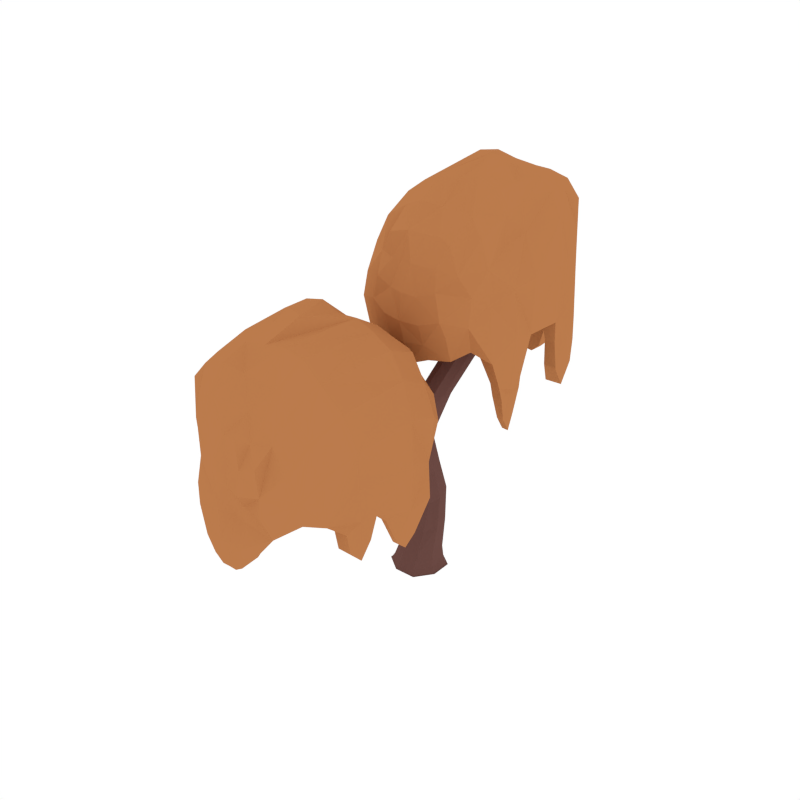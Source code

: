 # Source: Willow_Autumn_5.blend  (saved by Blender 2.79.0; exported with 4.5.12 LTS)
import bpy
from mathutils import Matrix  # noqa: F401  (used for matrix-valued properties, if any)

bpy.ops.wm.read_factory_settings(use_empty=True)
scene = bpy.context.scene
scene.name = 'Scene'

# ---- collections
col_collection_1 = bpy.data.collections.new('Collection 1'); scene.collection.children.link(col_collection_1)

# ---- materials (node trees are filled in below, after node groups)
mat_wood = bpy.data.materials.new('Wood')
mat_wood.alpha_threshold = 0.0
mat_wood.diffuse_color = (0.1529, 0.07036, 0.05951, 1.0)
mat_wood.roughness = 0.5
mat_orange = bpy.data.materials.new('Orange')
mat_orange.alpha_threshold = 0.0
mat_orange.diffuse_color = (0.4969, 0.1993, 0.07341, 1.0)
mat_orange.roughness = 0.5

# ---- material node trees

# ---- world
world_world = bpy.data.worlds.new('World'); scene.world = world_world
world_world.color = (1.0, 1.0, 1.0)
world_world.use_sun_shadow = False
world_world.sun_shadow_jitter_overblur = 0.0
world_world.cycles.sampling_method = 'NONE'
world_world.cycles.sample_map_resolution = 256

# ---- meshes
me_cube_084 = bpy.data.meshes.new('Cube.084')
me_cube_084.from_pydata([(0.08535, -0.02317, 0.6271), (0.001024, -0.0477, 0.001235), (0.04479, -0.02723, 1.181), (-0.1316, -0.004182, 0.02632), (0.04455, 0.0849, 0.02628), (0.1336, -0.09122, 0.02652), (-0.04249, -0.1803, 0.02656), (-0.04999, -0.2032, -0.007932), (0.1565, -0.09872, -0.007931), (0.05204, 0.1077, -0.007934), (-0.1544, 0.003311, -0.007935), (-0.0517, -0.5661, 1.057), (-0.01187, -0.2432, 0.8112), (-0.05054, -0.1927, 0.8892), (0.06381, -0.2051, 0.8614), (0.07696, -0.6062, 1.026), (0.03031, -0.5251, 1.062), (-0.01023, -0.8893, 1.531), (0.06954, -0.7954, 1.293), (-0.01573, -0.8357, 1.299), (0.0207, -0.7051, 1.319), (-0.06457, -0.7454, 1.325), (-0.0811, -1.097, 1.107), (-0.1032, 0.0417, 0.2771), (0.03761, 0.1022, 0.3017), (0.1077, -0.01607, 0.2544), (-0.03308, -0.07654, 0.2298), (-0.07268, 0.006771, 0.665), (-0.02119, -0.06251, 0.5746), (0.03387, 0.04611, 0.7175), (0.2647, 0.2106, 1.762), (0.1084, 0.05423, 1.131), (0.1634, -0.03713, 1.157), (0.09979, -0.1186, 1.207), (0.3188, 0.166, 2.027), (0.3241, 0.1418, 1.768), (0.2048, 0.1421, 1.794), (0.2642, 0.07338, 1.799), (0.1936, 0.03922, 1.502), (0.137, 0.1082, 1.477), (0.2561, 0.09995, 1.455), (0.1328, 0.5412, 1.709), (0.1914, 0.6646, 1.78), (0.1805, 0.5573, 1.632), (0.2063, 0.5267, 1.756), (0.254, 0.5428, 1.679), (0.2579, 0.2899, 1.505), (0.2104, 0.2966, 1.586), (0.1845, 0.2918, 1.453), (0.137, 0.2985, 1.533), (-0.009455, -0.4663, 0.9127), (0.0236, -0.3627, 1.002), (0.06551, -0.4238, 0.9437), (-0.05137, -0.4051, 0.9711), (-0.1983, -1.29, 1.167), (-0.1871, -1.056, 1.128), (-0.1279, -1.116, 1.18), (-0.1403, -1.037, 1.056), (-0.041, -0.6917, 0.9827), (-0.03398, -0.8184, 1.106), (-0.1008, -0.7335, 1.059), (0.02585, -0.7767, 1.03), (-0.03759, -0.1654, -0.001056), (0.07935, -0.2026, -0.007931), (0.1187, -0.08632, -0.001056), (0.1559, 0.03062, -0.007932), (0.03964, 0.06996, -0.001058), (-0.0773, 0.1071, -0.007935), (-0.1166, -0.009089, -0.001057), (-0.131, -0.1145, 0.02645), (0.05509, -0.07603, 0.2304), (0.1076, 0.05833, 0.284), (-0.05004, 0.1013, 0.3013), (-0.1141, 0.003895, 0.1107), (0.03942, 0.07887, 0.1168), (0.1168, -0.06903, 0.1053), (-0.03674, -0.144, 0.0992), (0.06783, -0.1798, 0.0266), (0.1331, 0.01907, 0.02639), (-0.06581, 0.08443, 0.02625), (-0.1538, -0.126, -0.007934), (-0.04776, -0.1964, -0.003895), (0.1497, -0.09649, -0.003903), (0.04982, 0.101, -0.003963), (-0.1476, 0.001085, -0.003955), (-0.01124, -0.3548, 0.8622), (0.06201, -0.3131, 0.9049), (0.04084, -0.2509, 1.041), (-0.05108, -0.3017, 0.9314), (0.09891, -0.1412, 0.9671), (-0.04917, -0.2276, 0.8373), (0.03737, -0.4604, 0.9138), (0.06443, -0.3825, 0.9805), (-0.07241, -0.6382, 1.047), (-0.02277, -0.5257, 1.069), (0.02946, -0.6006, 1.144), (0.07776, -0.6886, 1.116), (-0.055, -0.6411, 1.148), (-0.01393, -0.7719, 1.14), (0.03904, -0.8385, 1.289), (0.06652, -0.7397, 1.305), (-0.06138, -0.8003, 1.314), (-0.03423, -0.7031, 1.329), (-0.02071, -0.9086, 1.468), (-0.05734, -0.8409, 1.488), (0.04324, -0.8783, 1.463), (0.00661, -0.8106, 1.483), (-0.1036, -0.03237, 0.2471), (0.04504, -0.06018, 0.5786), (0.08616, 0.02133, 0.6851), (-0.03219, 0.04373, 0.7142), (-0.09169, 0.0593, 0.4777), (0.0366, 0.1071, 0.5216), (0.09949, 0.01632, 0.4397), (-0.02881, -0.03151, 0.3958), (-0.07366, -0.03768, 0.6063), (-0.01842, -0.129, 0.9945), (0.03469, -0.2366, 0.8171), (0.07142, -0.1064, 0.7799), (-0.05575, -0.08689, 0.8113), (-0.01422, -0.1422, 0.7263), (0.0507, 0.001129, 0.9129), (0.1631, -0.007796, 1.395), (0.2261, 0.05917, 1.348), (0.1072, 0.06701, 1.369), (0.1664, 0.1647, 1.326), (0.0568, -0.09475, 1.205), (0.06242, 0.03782, 1.15), (0.1522, 0.02744, 1.131), (0.1449, -0.09921, 1.189), (0.3061, 0.106, 1.972), (0.35, 0.1623, 1.956), (0.2605, 0.1577, 1.975), (0.3044, 0.2139, 1.959), (0.2195, 0.1941, 1.777), (0.2584, 0.1787, 1.449), (0.2386, 0.05348, 1.486), (0.22, 0.09006, 1.803), (0.138, 0.1894, 1.475), (0.3099, 0.1927, 1.756), (0.3085, 0.09099, 1.786), (0.1501, 0.0574, 1.5), (0.2183, 0.05533, 1.609), (0.1607, 0.124, 1.591), (0.2798, 0.1169, 1.566), (0.225, 0.2176, 1.587), (0.1822, 0.6491, 1.712), (0.2374, 0.636, 1.747), (0.1464, 0.6319, 1.77), (0.2016, 0.6187, 1.805), (0.1576, 0.5293, 1.752), (0.1424, 0.2959, 1.48), (0.233, 0.2889, 1.459), (0.2485, 0.5317, 1.73), (0.1618, 0.2989, 1.58), (0.1382, 0.5535, 1.659), (0.2292, 0.5534, 1.636), (0.2525, 0.2931, 1.558), (0.2559, 0.4168, 1.593), (0.2084, 0.4117, 1.671), (0.1825, 0.4259, 1.543), (0.1349, 0.4207, 1.622), (0.05493, -0.6796, 1.016), (0.07455, -0.5551, 1.046), (-0.04802, -0.4462, 0.934), (-0.0255, -0.3687, 1.001), (-0.01616, -0.5783, 0.9553), (0.02708, -0.454, 1.029), (0.07145, -0.5254, 0.9825), (-0.05154, -0.4957, 1.012), (-0.2169, -1.222, 1.161), (-0.177, -1.257, 1.199), (-0.1476, -1.25, 1.148), (-0.1875, -1.215, 1.11), (-0.08824, -1.123, 1.157), (0.005676, -0.7212, 0.9875), (-0.1771, -1.034, 1.079), (-0.08406, -0.7838, 1.102), (0.01435, -0.8213, 1.08), (-0.1005, -1.06, 1.063), (-0.08592, -0.694, 1.009), (-0.1707, -1.089, 1.172), (-0.08278, -0.8351, 1.011), (-0.07294, -0.9436, 1.139), (-0.1385, -0.8676, 1.088), (-0.01719, -0.9111, 1.062), (-0.1143, -0.106, -0.002839), (0.05937, -0.163, -0.002838), (-0.05732, 0.06763, -0.002841), (0.1164, 0.01064, -0.002839), (-0.1139, -0.08881, 0.1034), (0.05942, -0.1435, 0.0994), (0.1165, 0.02366, 0.1125), (-0.05667, 0.07836, 0.1167), (0.07593, -0.1958, -0.003884), (0.1491, 0.02719, -0.003935), (-0.07389, 0.1004, -0.003973), (-0.1471, -0.1226, -0.003924), (-0.04819, -0.3387, 0.8859), (0.03406, -0.3472, 0.8665), (0.08046, -0.2499, 0.9921), (-0.01756, -0.242, 1.014), (-0.06317, -0.7101, 1.124), (0.04819, -0.7517, 1.097), (-0.02501, -0.5992, 1.153), (0.07489, -0.6341, 1.129), (0.04283, -0.8139, 1.429), (-0.03175, -0.7865, 1.447), (0.02252, -0.8868, 1.418), (-0.05191, -0.8587, 1.436), (-0.0927, 0.002191, 0.4255), (0.05143, -0.03054, 0.3975), (0.09975, 0.07394, 0.4914), (-0.0429, 0.1057, 0.5204), (0.09136, -0.04803, 0.8906), (-0.05598, -0.1237, 0.7551), (-0.01331, -0.03212, 0.9169), (0.03857, -0.1379, 0.7322), (0.2082, 0.008363, 1.379), (0.1199, 0.01149, 1.393), (0.2257, 0.1471, 1.346), (0.1246, 0.1568, 1.366), (0.3279, 0.1173, 1.918), (0.262, 0.1149, 1.931), (0.3277, 0.1952, 1.903), (0.261, 0.1938, 1.918), (0.1674, 0.1969, 1.562), (0.2687, 0.1882, 1.538), (0.263, 0.0698, 1.593), (0.1745, 0.07344, 1.61), (0.1514, 0.6195, 1.716), (0.2188, 0.6211, 1.699), (0.2331, 0.6013, 1.768), (0.1658, 0.5986, 1.784), (0.1597, 0.4144, 1.666), (0.1403, 0.4261, 1.57), (0.2311, 0.4221, 1.548), (0.2505, 0.4125, 1.644), (0.04102, -0.5931, 0.9604), (0.06968, -0.4791, 1.01), (-0.06055, -0.5667, 0.9847), (-0.02409, -0.4572, 1.032), (-0.2, -1.167, 1.117), (-0.1939, -1.201, 1.183), (-0.1382, -1.225, 1.173), (-0.1469, -1.187, 1.107), (-0.02702, -0.9488, 1.113), (-0.0377, -0.8625, 1.017), (-0.1254, -0.8348, 1.037), (-0.1213, -0.9113, 1.133), (-0.1403, -0.6541, 1.82), (0.1034, -0.6765, 1.793), (-0.09379, -0.4187, 1.6), (0.1144, -0.4282, 1.591), (-0.04646, -0.2931, 1.354), (-0.2455, -0.3719, 1.465), (0.2756, -0.4159, 1.475), (-0.3331, -0.6371, 1.695), (0.3152, -0.6738, 1.681), (0.1588, -0.342, 1.344), (0.1454, -0.3176, 1.134), (-0.07624, -0.3164, 1.134), (-0.2826, -0.4192, 1.23), (0.4099, -0.4175, 1.234), (-0.3931, -0.651, 1.372), (0.4807, -0.7177, 1.376), (0.5211, -0.7678, 0.9103), (-0.3932, -0.6682, 0.8955), (-0.1481, -0.877, 1.843), (0.1041, -0.5244, 1.705), (-0.1206, -0.5333, 1.694), (-0.01419, -0.6775, 1.787), (-0.2663, -0.6392, 1.787), (0.2087, -0.6765, 1.748), (0.1222, -0.3835, 1.461), (-0.05305, -0.3441, 1.477), (0.006141, -0.4349, 1.589), (-0.1759, -0.3951, 1.579), (0.2174, -0.4099, 1.57), (-0.3256, -0.6537, 1.548), (0.404, -0.6864, 1.553), (0.168, -0.3046, 1.232), (-0.06952, -0.2849, 1.231), (-0.3015, -0.4113, 1.372), (0.3663, -0.4023, 1.363), (-0.3122, -0.7991, 1.706), (0.05542, -0.2993, 1.353), (-0.1506, -0.3132, 1.388), (-0.2991, -0.4837, 1.613), (0.3075, -0.4994, 1.609), (0.2543, -0.3525, 1.379), (-0.4148, -0.6682, 1.155), (0.527, -0.7601, 1.161), (0.1422, -0.3579, 1.007), (-0.06496, -0.3748, 1.042), (-0.2676, -0.4646, 1.102), (0.4036, -0.454, 1.1), (0.2616, -0.3562, 1.164), (0.03073, -0.295, 1.127), (-0.1976, -0.3449, 1.185), (-0.3307, -0.5333, 1.315), (0.4744, -0.5326, 1.319), (-0.4292, -0.7929, 1.398), (0.4701, -0.7488, 0.6648), (0.4749, -0.904, 0.9034), (0.5045, -0.5973, 0.9018), (-0.3679, -0.6866, 0.6728), (-0.3706, -0.5843, 0.9146), (-0.3745, -0.7692, 0.9218), (-0.2619, -0.7968, 1.788), (0.206, -0.5237, 1.669), (-0.2246, -0.5034, 1.691), (-0.01297, -0.5398, 1.69), (0.1826, -0.3866, 1.465), (-0.1326, -0.3401, 1.483), (0.03821, -0.355, 1.473), (-0.336, -0.804, 1.576), (0.3946, -0.5127, 1.475), (-0.3457, -0.4867, 1.485), (0.2805, -0.3477, 1.266), (-0.1908, -0.3012, 1.266), (0.04478, -0.2737, 1.232), (-0.392, -0.8236, 1.113), (0.4571, -0.5504, 1.069), (-0.3659, -0.5207, 1.051), (0.2905, -0.3867, 0.9977), (-0.1808, -0.4124, 1.051), (0.03333, -0.3629, 1.008), (0.4718, -0.8128, 0.7237), (0.4778, -0.6849, 0.7235), (-0.365, -0.7264, 0.7434), (-0.3607, -0.645, 0.7413), (-0.3775, -0.669, 0.8687), (-0.3723, -0.6089, 0.8449), (-0.3749, -0.7604, 0.8697), (-0.1367, -1.177, 1.774), (0.1059, -1.174, 1.811), (-0.09542, -1.452, 1.615), (0.1139, -1.405, 1.583), (-0.02978, -1.518, 1.346), (-0.2219, -1.439, 1.453), (0.2757, -1.431, 1.475), (-0.3086, -1.202, 1.682), (0.3299, -1.177, 1.697), (0.1606, -1.535, 1.35), (0.1444, -1.506, 1.143), (-0.04443, -1.515, 1.142), (-0.2434, -1.414, 1.231), (0.432, -1.449, 1.234), (-0.3631, -1.189, 1.369), (0.5031, -1.131, 1.381), (-0.0147, -1.525, 0.9102), (0.1122, -1.535, 0.9079), (0.4699, -1.077, 0.9777), (-0.1444, -0.9953, 1.805), (0.1029, -1.311, 1.69), (-0.1236, -1.339, 1.726), (-0.01405, -1.17, 1.789), (-0.236, -1.186, 1.739), (0.2278, -1.181, 1.792), (0.1237, -1.516, 1.482), (-0.05237, -1.487, 1.471), (0.006018, -1.426, 1.599), (-0.1758, -1.451, 1.579), (0.2107, -1.416, 1.556), (-0.3658, -1.204, 1.559), (0.4526, -1.169, 1.581), (0.1702, -1.563, 1.234), (-0.03707, -1.529, 1.234), (-0.265, -1.4, 1.365), (0.3781, -1.458, 1.368), (-0.3081, -1.075, 1.704), (0.0627, -1.513, 1.346), (-0.1264, -1.48, 1.376), (-0.2995, -1.363, 1.614), (0.2909, -1.332, 1.592), (0.2659, -1.539, 1.392), (-0.3624, -1.17, 1.155), (0.4706, -1.084, 1.161), (0.1466, -1.498, 1.055), (-0.039, -1.506, 1.054), (-0.2821, -1.416, 1.068), (0.4088, -1.4, 1.095), (0.2785, -1.542, 1.158), (0.04592, -1.507, 1.143), (-0.1399, -1.469, 1.192), (-0.3381, -1.317, 1.315), (0.4555, -1.308, 1.316), (-0.4019, -1.08, 1.395), (0.06375, -1.514, 0.7638), (-0.02361, -1.515, 0.7648), (0.04816, -1.524, 0.9089), (-0.1146, -1.521, 0.8928), (0.1994, -1.504, 0.8871), (0.4899, -1.1, 0.7835), (0.4786, -0.974, 0.9694), (0.4867, -1.196, 0.9748), (-0.3917, -1.162, 0.7603), (-0.2494, -1.075, 1.768), (-0.02248, -0.9314, 1.852), (0.2109, -1.331, 1.68), (-0.2295, -1.35, 1.698), (-0.01296, -1.312, 1.696), (0.1853, -1.481, 1.474), (-0.1258, -1.47, 1.47), (0.03842, -1.505, 1.478), (-0.3784, -1.074, 1.588), (0.4074, -1.341, 1.482), (-0.3161, -1.343, 1.477), (0.2978, -1.547, 1.268), (-0.1369, -1.492, 1.266), (0.05836, -1.524, 1.234), (-0.3976, -1.05, 1.11), (0.4656, -1.301, 1.06), (-0.3536, -1.312, 1.055), (0.3038, -1.486, 1.02), (-0.1885, -1.49, 1.02), (0.05038, -1.489, 1.056), (0.1141, -1.519, 0.7968), (-0.07321, -1.516, 0.8073), (0.02028, -1.516, 0.7674), (0.4841, -1.024, 0.862), (0.4916, -1.177, 0.8629), (-0.3922, -1.091, 0.8616), (-0.388, -1.246, 0.857), (-0.4035, -1.181, 1.0), (-0.3905, -1.253, 0.9662), (-0.3843, -1.077, 0.9974), (-0.1178, -0.6909, 1.233), (0.1732, -0.6857, 1.218), (-0.06336, -0.4884, 1.297), (0.1992, -0.4576, 1.288), (0.4029, -0.7722, 0.9091), (-0.3301, -0.6778, 0.9005), (-0.126, -0.875, 1.216), (0.182, -0.5557, 1.247), (-0.1003, -0.5573, 1.246), (0.02933, -0.6892, 1.219), (-0.1969, -0.6812, 1.238), (0.3047, -0.6753, 1.217), (0.2105, -0.3993, 1.343), (-0.01022, -0.4472, 1.352), (0.0607, -0.4768, 1.293), (-0.1288, -0.496, 1.31), (0.3119, -0.4574, 1.304), (-0.2819, -0.6895, 1.156), (0.3818, -0.7667, 1.161), (0.1331, -0.4634, 1.048), (-0.05883, -0.4205, 1.068), (-0.2465, -0.4841, 1.106), (0.3762, -0.4798, 1.099), (0.4428, -0.7496, 0.6645), (0.4472, -0.904, 0.9034), (0.401, -0.608, 0.9017), (-0.3274, -0.6907, 0.6729), (-0.2943, -0.6116, 0.915), (-0.3222, -0.777, 0.9216), (-0.2358, -0.7958, 1.212), (0.3061, -0.5335, 1.25), (-0.1765, -0.5666, 1.264), (0.03514, -0.5482, 1.239), (0.2849, -0.4095, 1.343), (-0.08809, -0.4649, 1.351), (0.1027, -0.4399, 1.35), (-0.3221, -0.8257, 1.113), (0.3956, -0.5552, 1.06), (-0.2488, -0.5673, 1.051), (0.2582, -0.4833, 1.026), (-0.1698, -0.436, 1.058), (0.03372, -0.4565, 1.054), (0.444, -0.8146, 0.7229), (0.4384, -0.6935, 0.7274), (-0.3375, -0.727, 0.7438), (-0.3211, -0.6469, 0.7401), (-0.3132, -0.6783, 0.875), (-0.2994, -0.6264, 0.8498), (-0.3228, -0.766, 0.8735), (-0.1229, -1.154, 1.206), (0.1693, -1.136, 1.229), (-0.06174, -1.319, 1.303), (0.1993, -1.372, 1.287), (-0.01152, -1.416, 0.9129), (0.1078, -1.417, 0.9118), (0.4431, -1.076, 0.9774), (-0.1295, -0.9811, 1.202), (0.1837, -1.284, 1.239), (-0.09948, -1.264, 1.25), (0.02928, -1.138, 1.218), (-0.2378, -1.166, 1.215), (0.2763, -1.139, 1.241), (0.2087, -1.376, 1.352), (-0.01094, -1.394, 1.349), (0.06075, -1.346, 1.295), (-0.1298, -1.333, 1.31), (0.3149, -1.377, 1.302), (-0.3222, -1.163, 1.156), (0.4414, -1.083, 1.161), (0.1431, -1.461, 1.059), (-0.03084, -1.441, 1.06), (-0.2098, -1.339, 1.078), (0.3717, -1.367, 1.092), (0.05911, -1.424, 0.777), (-0.02392, -1.417, 0.7687), (0.04734, -1.42, 0.9127), (-0.1039, -1.406, 0.8934), (0.1817, -1.434, 0.8984), (0.4313, -1.097, 0.7946), (0.446, -0.9739, 0.9707), (0.4089, -1.195, 0.9702), (-0.2965, -1.152, 0.7633), (-0.2494, -1.061, 1.204), (0.009797, -0.9215, 1.223), (0.3011, -1.287, 1.255), (-0.1814, -1.266, 1.261), (0.03514, -1.279, 1.239), (0.28, -1.387, 1.348), (-0.0972, -1.4, 1.344), (0.1032, -1.37, 1.354), (-0.3169, -1.045, 1.111), (0.3926, -1.29, 1.053), (-0.2823, -1.276, 1.064), (0.2757, -1.395, 1.03), (-0.1489, -1.394, 1.027), (0.05031, -1.46, 1.059), (0.1101, -1.412, 0.8022), (-0.07525, -1.413, 0.8086), (0.01922, -1.417, 0.7739), (0.437, -1.025, 0.8644), (0.4139, -1.176, 0.8613), (-0.3147, -1.095, 0.8651), (-0.2829, -1.226, 0.859), (-0.2957, -1.165, 0.9998), (-0.2761, -1.226, 0.9659), (-0.3211, -1.077, 0.9988), (0.2918, 0.01854, 2.37), (0.0481, 0.04095, 2.338), (0.2453, -0.2168, 2.11), (0.03706, -0.2073, 2.1), (0.198, -0.3424, 1.821), (0.397, -0.2636, 1.952), (-0.1241, -0.2196, 1.963), (0.4846, 0.001607, 2.222), (-0.1637, 0.03829, 2.207), (-0.007314, -0.2935, 1.809), (0.006111, -0.3179, 1.561), (0.2277, -0.3191, 1.561), (0.4341, -0.2163, 1.674), (-0.2584, -0.218, 1.679), (0.5446, 0.01552, 1.842), (-0.3292, 0.08221, 1.847), (-0.3696, 0.1323, 1.298), (0.5447, 0.03266, 1.28), (0.2996, 0.2414, 2.397), (0.04742, -0.1111, 2.234), (0.2721, -0.1022, 2.221), (0.1657, 0.04202, 2.331), (0.4178, 0.003675, 2.331), (-0.05716, 0.04102, 2.285), (0.02936, -0.252, 1.947), (0.2046, -0.2914, 1.965), (0.1454, -0.2006, 2.098), (0.3274, -0.2404, 2.086), (-0.06592, -0.2256, 2.076), (0.4772, 0.01818, 2.049), (-0.2524, 0.05087, 2.055), (-0.01654, -0.3309, 1.677), (0.221, -0.3506, 1.676), (0.453, -0.2242, 1.842), (-0.2148, -0.2332, 1.832), (0.4637, 0.1636, 2.235), (0.09609, -0.3362, 1.819), (0.3021, -0.3223, 1.861), (0.4506, -0.1518, 2.126), (-0.156, -0.1361, 2.121), (-0.1028, -0.283, 1.85), (0.5663, 0.03273, 1.586), (-0.3755, 0.1246, 1.593), (0.009296, -0.2776, 1.412), (0.2165, -0.2608, 1.453), (0.4192, -0.1709, 1.524), (-0.2521, -0.1815, 1.521), (-0.1101, -0.2793, 1.596), (0.1208, -0.3405, 1.553), (0.3491, -0.2906, 1.621), (0.4822, -0.1022, 1.774), (-0.3229, -0.1029, 1.779), (0.5807, 0.1574, 1.873), (-0.3186, 0.1133, 1.008), (-0.3234, 0.2685, 1.29), (-0.353, -0.03821, 1.288), (0.5194, 0.05114, 1.018), (0.5221, -0.05116, 1.303), (0.526, 0.1337, 1.311), (0.4134, 0.1613, 2.332), (-0.05447, -0.1118, 2.191), (0.3761, -0.1321, 2.217), (0.1645, -0.09573, 2.217), (-0.0311, -0.2489, 1.951), (0.2841, -0.2954, 1.973), (0.1133, -0.2806, 1.961), (0.4875, 0.1685, 2.083), (-0.243, -0.1228, 1.964), (0.4972, -0.1488, 1.975), (-0.129, -0.2879, 1.717), (0.3423, -0.3343, 1.717), (0.1067, -0.3618, 1.676), (0.5435, 0.1881, 1.537), (-0.3056, -0.08514, 1.485), (0.5174, -0.1148, 1.464), (-0.139, -0.2488, 1.401), (0.3324, -0.2231, 1.464), (0.1182, -0.2726, 1.412), (-0.3203, 0.1773, 1.078), (-0.3263, 0.0494, 1.078), (0.5165, 0.09094, 1.101), (0.5122, 0.00953, 1.099), (0.529, 0.0335, 1.249), (0.5238, -0.02657, 1.221), (0.5264, 0.1249, 1.25), (0.2882, 0.5416, 2.315), (0.04565, 0.5389, 2.36), (0.2469, 0.8163, 2.129), (0.03764, 0.7699, 2.09), (0.1813, 0.8824, 1.812), (0.3734, 0.8036, 1.937), (-0.1242, 0.7954, 1.964), (0.4601, 0.566, 2.207), (-0.1784, 0.5415, 2.225), (-0.009065, 0.8993, 1.816), (0.007065, 0.8706, 1.572), (0.1959, 0.8798, 1.571), (0.3949, 0.7782, 1.676), (-0.2805, 0.8133, 1.679), (0.5147, 0.5538, 1.838), (-0.3516, 0.4952, 1.852), (0.1662, 0.8891, 1.298), (0.03926, 0.8991, 1.295), (-0.3184, 0.4413, 1.377), (0.2959, 0.3598, 2.352), (0.04863, 0.6757, 2.217), (0.2751, 0.7031, 2.259), (0.1656, 0.5341, 2.333), (0.3875, 0.5509, 2.275), (-0.07627, 0.5453, 2.337), (0.02782, 0.8804, 1.971), (0.2039, 0.8517, 1.958), (0.1455, 0.7909, 2.109), (0.3273, 0.8157, 2.086), (-0.05923, 0.7801, 2.059), (0.5173, 0.5684, 2.062), (-0.3011, 0.5332, 2.088), (-0.01871, 0.9274, 1.68), (0.1886, 0.893, 1.679), (0.4165, 0.7644, 1.834), (-0.2266, 0.8224, 1.837), (0.4596, 0.4398, 2.233), (0.08881, 0.8778, 1.811), (0.278, 0.8446, 1.846), (0.451, 0.7276, 2.127), (-0.1394, 0.6969, 2.101), (-0.1144, 0.9035, 1.866), (0.5139, 0.5344, 1.586), (-0.3191, 0.4483, 1.593), (0.004949, 0.8623, 1.468), (0.1905, 0.87, 1.467), (0.4336, 0.7808, 1.484), (-0.2573, 0.7641, 1.516), (-0.127, 0.9062, 1.59), (0.1056, 0.8716, 1.572), (0.2914, 0.8332, 1.629), (0.4896, 0.6813, 1.775), (-0.304, 0.6723, 1.776), (0.5534, 0.4448, 1.87), (0.08776, 0.878, 1.125), (0.1751, 0.879, 1.126), (0.1033, 0.8881, 1.296), (0.2661, 0.8859, 1.277), (-0.04786, 0.8688, 1.27), (-0.3384, 0.4649, 1.148), (-0.3271, 0.3385, 1.367), (-0.3352, 0.5601, 1.374), (0.5432, 0.5264, 1.121), (0.4009, 0.4396, 2.309), (0.174, 0.2959, 2.407), (-0.05943, 0.6959, 2.205), (0.381, 0.7149, 2.226), (0.1645, 0.6761, 2.224), (-0.0338, 0.8456, 1.962), (0.2773, 0.8348, 1.957), (0.1131, 0.8696, 1.967), (0.5299, 0.439, 2.097), (-0.2559, 0.7056, 1.972), (0.4676, 0.7076, 1.966), (-0.1463, 0.9116, 1.719), (0.2884, 0.8566, 1.717), (0.09315, 0.8881, 1.68), (0.5491, 0.4147, 1.533), (-0.3141, 0.6654, 1.474), (0.5051, 0.6763, 1.468), (-0.1523, 0.8503, 1.427), (0.34, 0.8544, 1.427), (0.1011, 0.854, 1.469), (0.03744, 0.8831, 1.164), (0.2247, 0.881, 1.176), (0.1312, 0.8803, 1.129), (-0.3326, 0.3884, 1.241), (-0.3401, 0.5415, 1.242), (0.5437, 0.4559, 1.24), (0.5395, 0.6102, 1.235), (0.555, 0.5456, 1.404), (0.542, 0.6179, 1.364), (0.5358, 0.4413, 1.4), (0.2693, 0.05537, 1.678), (-0.0217, 0.05018, 1.66), (0.2149, -0.1471, 1.753), (-0.04765, -0.1779, 1.743), (-0.2514, 0.1366, 1.296), (0.4816, 0.04226, 1.286), (0.2776, 0.2395, 1.658), (-0.03048, -0.07979, 1.695), (0.2518, -0.07818, 1.694), (0.1222, 0.05367, 1.662), (0.3484, 0.04567, 1.684), (-0.1532, 0.03975, 1.659), (-0.059, -0.2362, 1.808), (0.1617, -0.1884, 1.818), (0.09081, -0.1587, 1.749), (0.2803, -0.1395, 1.769), (-0.1604, -0.1781, 1.761), (0.4334, 0.05402, 1.587), (-0.2303, 0.1312, 1.593), (0.01839, -0.1721, 1.46), (0.2103, -0.215, 1.483), (0.398, -0.1514, 1.528), (-0.2247, -0.1558, 1.521), (-0.2912, 0.1141, 1.008), (-0.2957, 0.2685, 1.29), (-0.2495, -0.02751, 1.288), (0.4789, 0.05517, 1.018), (0.4458, -0.02394, 1.303), (0.4737, 0.1415, 1.311), (0.3873, 0.1603, 1.653), (-0.1546, -0.102, 1.699), (0.328, -0.06891, 1.714), (0.1164, -0.08728, 1.685), (-0.1334, -0.226, 1.807), (0.2396, -0.1706, 1.818), (0.0488, -0.1956, 1.816), (0.4736, 0.1902, 1.537), (-0.2441, -0.08031, 1.475), (0.4004, -0.06823, 1.463), (-0.1067, -0.1522, 1.434), (0.3213, -0.1995, 1.471), (0.1178, -0.179, 1.467), (-0.2925, 0.1791, 1.077), (-0.2869, 0.05798, 1.082), (0.489, 0.09151, 1.102), (0.4727, 0.01141, 1.097), (0.4647, 0.04282, 1.256), (0.4509, -0.009122, 1.226), (0.4743, 0.1305, 1.254), (0.2744, 0.5188, 1.646), (-0.01783, 0.5002, 1.673), (0.2133, 0.6833, 1.76), (-0.04781, 0.7366, 1.742), (0.163, 0.7803, 1.301), (0.04366, 0.7816, 1.3), (-0.2916, 0.4403, 1.377), (0.281, 0.3456, 1.642), (-0.03222, 0.6481, 1.685), (0.251, 0.6285, 1.698), (0.1222, 0.5027, 1.661), (0.3893, 0.5309, 1.657), (-0.1248, 0.5037, 1.688), (-0.05716, 0.7408, 1.819), (0.1624, 0.7581, 1.815), (0.09076, 0.71, 1.751), (0.2813, 0.6977, 1.768), (-0.1634, 0.741, 1.759), (0.4737, 0.5275, 1.587), (-0.2898, 0.447, 1.593), (0.008435, 0.8258, 1.473), (0.1824, 0.8054, 1.474), (0.3613, 0.7039, 1.495), (-0.2202, 0.7311, 1.512), (0.0924, 0.7888, 1.141), (0.1754, 0.7813, 1.131), (0.1042, 0.7848, 1.301), (0.2554, 0.7709, 1.278), (-0.03021, 0.7982, 1.284), (-0.2798, 0.4619, 1.161), (-0.2945, 0.3384, 1.369), (-0.2574, 0.5593, 1.368), (0.448, 0.5167, 1.124), (0.4009, 0.425, 1.644), (0.1417, 0.286, 1.666), (-0.1496, 0.6512, 1.704), (0.3329, 0.6303, 1.711), (0.1164, 0.6439, 1.685), (-0.1285, 0.7515, 1.814), (0.2487, 0.7649, 1.809), (0.0483, 0.7346, 1.82), (0.4684, 0.4097, 1.534), (-0.2411, 0.6544, 1.466), (0.4338, 0.6409, 1.478), (-0.1242, 0.7597, 1.439), (0.3004, 0.7581, 1.435), (0.1012, 0.8249, 1.473), (0.04144, 0.7763, 1.17), (0.2268, 0.7773, 1.178), (0.1323, 0.7819, 1.137), (-0.2854, 0.3898, 1.244), (-0.2624, 0.5405, 1.24), (0.4662, 0.4599, 1.245), (0.4344, 0.5904, 1.237), (0.4472, 0.5292, 1.403), (0.4276, 0.5905, 1.363), (0.4726, 0.4413, 1.402)], [], [(0, 109, 214, 118), (0, 118, 217, 108), (0, 108, 211, 113), (0, 113, 212, 109), (1, 64, 187, 62), (1, 62, 186, 68), (1, 68, 188, 66), (1, 66, 189, 64), (2, 127, 216, 116), (2, 116, 201, 126), (2, 126, 219, 124), (2, 124, 221, 127), (3, 79, 196, 84), (3, 84, 197, 69), (3, 69, 190, 73), (3, 73, 193, 79), (4, 78, 195, 83), (4, 83, 196, 79), (4, 79, 193, 74), (4, 74, 192, 78), (5, 77, 194, 82), (5, 82, 195, 78), (5, 78, 192, 75), (5, 75, 191, 77), (6, 69, 197, 81), (6, 81, 194, 77), (6, 77, 191, 76), (6, 76, 190, 69), (7, 80, 186, 62), (7, 62, 187, 63), (7, 63, 194, 81), (7, 81, 197, 80), (8, 63, 187, 64), (8, 64, 189, 65), (8, 65, 195, 82), (8, 82, 194, 63), (9, 65, 189, 66), (9, 66, 188, 67), (9, 67, 196, 83), (9, 83, 195, 65), (10, 67, 188, 68), (10, 68, 186, 80), (10, 80, 197, 84), (10, 84, 196, 67), (11, 169, 240, 93), (11, 93, 202, 97), (11, 97, 204, 94), (11, 94, 241, 169), (12, 120, 217, 117), (12, 117, 199, 85), (12, 85, 198, 90), (12, 90, 215, 120), (13, 119, 215, 90), (13, 90, 198, 88), (13, 88, 201, 116), (13, 116, 216, 119), (14, 118, 214, 89), (14, 89, 200, 86), (14, 86, 199, 117), (14, 117, 217, 118), (15, 168, 239, 163), (15, 163, 205, 96), (15, 96, 203, 162), (15, 162, 238, 168), (16, 167, 241, 94), (16, 94, 204, 95), (16, 95, 205, 163), (16, 163, 239, 167), (17, 104, 209, 103), (17, 103, 208, 105), (17, 105, 206, 106), (17, 106, 207, 104), (18, 99, 203, 96), (18, 96, 205, 100), (18, 100, 206, 105), (18, 105, 208, 99), (19, 101, 202, 98), (19, 98, 203, 99), (19, 99, 208, 103), (19, 103, 209, 101), (20, 100, 205, 95), (20, 95, 204, 102), (20, 102, 207, 106), (20, 106, 206, 100), (21, 102, 204, 97), (21, 97, 202, 101), (21, 101, 209, 104), (21, 104, 207, 102), (22, 179, 247, 185), (22, 185, 246, 174), (22, 174, 244, 172), (22, 172, 245, 179), (23, 72, 193, 73), (23, 73, 190, 107), (23, 107, 210, 111), (23, 111, 213, 72), (24, 71, 192, 74), (24, 74, 193, 72), (24, 72, 213, 112), (24, 112, 212, 71), (25, 70, 191, 75), (25, 75, 192, 71), (25, 71, 212, 113), (25, 113, 211, 70), (26, 107, 190, 76), (26, 76, 191, 70), (26, 70, 211, 114), (26, 114, 210, 107), (27, 111, 210, 115), (27, 115, 215, 119), (27, 119, 216, 110), (27, 110, 213, 111), (28, 108, 217, 120), (28, 120, 215, 115), (28, 115, 210, 114), (28, 114, 211, 108), (29, 110, 216, 121), (29, 121, 214, 109), (29, 109, 212, 112), (29, 112, 213, 110), (30, 139, 227, 145), (30, 145, 226, 134), (30, 134, 225, 133), (30, 133, 224, 139), (31, 128, 214, 121), (31, 121, 216, 127), (31, 127, 221, 125), (31, 125, 220, 128), (32, 129, 200, 89), (32, 89, 214, 128), (32, 128, 220, 123), (32, 123, 218, 129), (33, 126, 201, 87), (33, 87, 200, 129), (33, 129, 218, 122), (33, 122, 219, 126), (34, 133, 225, 132), (34, 132, 223, 130), (34, 130, 222, 131), (34, 131, 224, 133), (35, 140, 228, 144), (35, 144, 227, 139), (35, 139, 224, 131), (35, 131, 222, 140), (36, 134, 226, 143), (36, 143, 229, 137), (36, 137, 223, 132), (36, 132, 225, 134), (37, 137, 229, 142), (37, 142, 228, 140), (37, 140, 222, 130), (37, 130, 223, 137), (38, 141, 219, 122), (38, 122, 218, 136), (38, 136, 228, 142), (38, 142, 229, 141), (39, 138, 221, 124), (39, 124, 219, 141), (39, 141, 229, 143), (39, 143, 226, 138), (40, 136, 218, 123), (40, 123, 220, 135), (40, 135, 227, 144), (40, 144, 228, 136), (41, 155, 235, 161), (41, 161, 234, 150), (41, 150, 233, 148), (41, 148, 230, 155), (42, 147, 231, 146), (42, 146, 230, 148), (42, 148, 233, 149), (42, 149, 232, 147), (43, 156, 236, 160), (43, 160, 235, 155), (43, 155, 230, 146), (43, 146, 231, 156), (44, 150, 234, 159), (44, 159, 237, 153), (44, 153, 232, 149), (44, 149, 233, 150), (45, 153, 237, 158), (45, 158, 236, 156), (45, 156, 231, 147), (45, 147, 232, 153), (46, 157, 227, 135), (46, 135, 220, 152), (46, 152, 236, 158), (46, 158, 237, 157), (47, 154, 226, 145), (47, 145, 227, 157), (47, 157, 237, 159), (47, 159, 234, 154), (48, 152, 220, 125), (48, 125, 221, 151), (48, 151, 235, 160), (48, 160, 236, 152), (49, 151, 221, 138), (49, 138, 226, 154), (49, 154, 234, 161), (49, 161, 235, 151), (50, 85, 199, 91), (50, 91, 238, 166), (50, 166, 240, 164), (50, 164, 198, 85), (51, 87, 201, 165), (51, 165, 241, 167), (51, 167, 239, 92), (51, 92, 200, 87), (52, 86, 200, 92), (52, 92, 239, 168), (52, 168, 238, 91), (52, 91, 199, 86), (53, 88, 198, 164), (53, 164, 240, 169), (53, 169, 241, 165), (53, 165, 201, 88), (54, 173, 245, 172), (54, 172, 244, 171), (54, 171, 243, 170), (54, 170, 242, 173), (55, 181, 249, 184), (55, 184, 248, 176), (55, 176, 242, 170), (55, 170, 243, 181), (56, 174, 246, 183), (56, 183, 249, 181), (56, 181, 243, 171), (56, 171, 244, 174), (57, 176, 248, 182), (57, 182, 247, 179), (57, 179, 245, 173), (57, 173, 242, 176), (58, 180, 240, 166), (58, 166, 238, 175), (58, 175, 247, 182), (58, 182, 248, 180), (59, 178, 203, 98), (59, 98, 202, 177), (59, 177, 249, 183), (59, 183, 246, 178), (60, 177, 202, 93), (60, 93, 240, 180), (60, 180, 248, 184), (60, 184, 249, 177), (61, 175, 238, 162), (61, 162, 203, 178), (61, 178, 246, 185), (61, 185, 247, 175), (322, 412, 388, 302), (316, 406, 371, 285), (250, 268, 399, 271), (250, 272, 309, 268), (250, 270, 311, 272), (250, 271, 312, 270), (268, 354, 399), (336, 359, 273, 251), (251, 269, 312, 271), (251, 273, 310, 269), (252, 270, 312, 276), (252, 277, 311, 270), (252, 275, 314, 277), (252, 276, 315, 275), (253, 269, 310, 278), (253, 276, 312, 269), (253, 274, 315, 276), (253, 278, 313, 274), (302, 388, 406, 316), (254, 275, 315, 286), (254, 287, 314, 275), (254, 282, 320, 287), (254, 286, 321, 282), (309, 398, 354, 268), (255, 277, 314, 287), (255, 288, 311, 277), (255, 283, 318, 288), (256, 278, 310, 289), (256, 290, 313, 278), (256, 284, 319, 290), (256, 289, 317, 284), (257, 272, 311, 288), (257, 285, 309, 272), (257, 279, 316, 285), (257, 288, 318, 279), (343, 366, 280, 258), (258, 289, 310, 273), (258, 280, 317, 289), (350, 265, 280, 366), (259, 274, 313, 290), (259, 286, 315, 274), (259, 281, 321, 286), (259, 290, 319, 281), (260, 281, 319, 297), (260, 298, 321, 281), (260, 293, 327, 298), (260, 297, 325, 293), (261, 282, 321, 298), (261, 299, 320, 282), (261, 294, 326, 299), (261, 298, 327, 294), (262, 300, 318, 283), (262, 295, 324, 300), (262, 299, 326, 295), (263, 284, 317, 301), (263, 297, 319, 284), (263, 296, 325, 297), (263, 301, 323, 296), (264, 279, 318, 300), (264, 302, 316, 279), (350, 378, 292, 265), (265, 301, 317, 280), (265, 292, 323, 301), (378, 353, 395, 304, 266, 292), (266, 305, 323, 292), (266, 303, 329, 305), (266, 304, 328, 303), (267, 291, 324, 307), (267, 308, 322, 291), (332, 306, 330, 334), (332, 333, 331, 306), (264, 291, 322, 302), (267, 332, 334, 308), (300, 324, 291, 264), (307, 333, 332, 267), (262, 283, 320, 299), (283, 255, 287, 320), (285, 371, 398, 309), (336, 251, 271, 399, 357), (335, 357, 399, 354), (335, 354, 398, 358), (335, 358, 401, 356), (335, 356, 402, 357), (336, 357, 402, 355), (336, 355, 400, 359), (337, 362, 402, 356), (337, 356, 401, 363), (337, 363, 404, 361), (337, 361, 405, 362), (338, 364, 400, 355), (338, 355, 402, 362), (338, 362, 405, 360), (338, 360, 403, 364), (339, 372, 405, 361), (339, 361, 404, 373), (339, 373, 410, 368), (339, 368, 411, 372), (340, 373, 404, 363), (340, 363, 401, 374), (340, 374, 408, 369), (341, 375, 400, 364), (341, 364, 403, 376), (341, 376, 409, 370), (341, 370, 407, 375), (342, 374, 401, 358), (342, 358, 398, 371), (342, 371, 406, 365), (342, 365, 408, 374), (343, 359, 400, 375), (343, 375, 407, 366), (344, 376, 403, 360), (344, 360, 405, 372), (344, 372, 411, 367), (344, 367, 409, 376), (345, 383, 409, 367), (345, 367, 411, 384), (345, 384, 417, 379), (345, 379, 415, 383), (346, 384, 411, 368), (346, 368, 410, 385), (346, 385, 416, 380), (346, 380, 417, 384), (347, 369, 408, 386), (347, 386, 414, 381), (347, 381, 416, 385), (348, 387, 407, 370), (348, 370, 409, 383), (348, 383, 415, 382), (348, 382, 413, 387), (349, 386, 408, 365), (349, 365, 406, 388), (350, 366, 407, 387), (350, 387, 413, 378), (351, 391, 417, 380), (351, 380, 416, 392), (351, 392, 419, 390), (351, 390, 420, 391), (352, 393, 415, 379), (352, 379, 417, 391), (352, 391, 420, 389), (352, 389, 418, 393), (353, 378, 413, 396), (353, 396, 422, 394), (353, 394, 421, 395), (377, 425, 426, 414), (425, 427, 423, 397), (425, 397, 424, 426), (349, 388, 412, 377), (386, 349, 377, 414), (347, 385, 410, 369), (369, 410, 373, 340), (412, 427, 425, 377), (343, 258, 273, 359), (428, 437, 511, 434), (428, 434, 457, 438), (428, 438, 459, 436), (428, 436, 460, 437), (434, 511, 484), (478, 429, 439, 489), (429, 437, 460, 435), (429, 435, 458, 439), (430, 442, 460, 436), (430, 436, 459, 443), (430, 443, 462, 441), (430, 441, 463, 442), (431, 444, 458, 435), (431, 435, 460, 442), (431, 442, 463, 440), (431, 440, 461, 444), (459, 466, 449, 443), (441, 448, 469, 463), (457, 434, 484, 510), (467, 450, 444, 461), (443, 449, 468, 462), (464, 445, 438, 457), (444, 450, 465, 458), (465, 446, 439, 458), (438, 445, 466, 459), (463, 469, 447, 440), (491, 498, 522, 516), (440, 447, 467, 461), (496, 446, 432, 452, 507, 483), (432, 446, 465, 453), (432, 453, 471, 451), (432, 451, 470, 452), (433, 455, 466, 445), (433, 445, 464, 456), (474, 476, 472, 454), (474, 454, 473, 475), (433, 456, 476, 474), (455, 433, 474, 475), (478, 487, 511, 437, 429), (477, 484, 511, 487), (477, 488, 510, 484), (477, 486, 513, 488), (477, 487, 514, 486), (478, 485, 514, 487), (478, 489, 512, 485), (479, 486, 514, 492), (479, 493, 513, 486), (479, 491, 516, 493), (479, 492, 517, 491), (480, 485, 512, 494), (480, 492, 514, 485), (480, 490, 517, 492), (480, 494, 515, 490), (493, 499, 520, 513), (517, 523, 498, 491), (494, 500, 521, 515), (516, 522, 499, 493), (488, 495, 518, 510), (519, 500, 494, 512), (489, 496, 519, 512), (513, 520, 495, 488), (439, 446, 496, 489), (464, 457, 510, 518), (521, 497, 490, 515), (481, 498, 523, 503), (481, 504, 522, 498), (481, 502, 525, 504), (481, 503, 526, 502), (482, 497, 521, 505), (482, 503, 523, 497), (482, 501, 526, 503), (482, 505, 524, 501), (483, 508, 519, 496), (483, 506, 528, 508), (483, 507, 527, 506), (495, 520, 532, 531), (531, 509, 529, 533), (531, 532, 530, 509), (462, 468, 448, 441), (518, 495, 531, 533), (490, 497, 523, 517), (327, 293, 447, 469), (293, 325, 467, 447), (326, 294, 448, 468), (294, 327, 469, 448), (324, 295, 449, 466), (295, 326, 468, 449), (325, 296, 450, 467), (296, 323, 465, 450), (329, 303, 451, 471), (303, 328, 470, 451), (328, 304, 452, 470), (323, 305, 453, 465), (305, 329, 471, 453), (330, 306, 454, 472), (306, 331, 473, 454), (307, 324, 466, 455), (322, 308, 456, 464), (334, 330, 472, 476), (331, 333, 475, 473), (308, 334, 476, 456), (333, 307, 455, 475), (381, 414, 520, 499), (416, 381, 499, 522), (382, 415, 521, 500), (413, 382, 500, 519), (389, 420, 526, 501), (418, 389, 501, 524), (390, 419, 525, 502), (420, 390, 502, 526), (392, 416, 522, 504), (419, 392, 504, 525), (393, 418, 524, 505), (415, 393, 505, 521), (394, 422, 528, 506), (421, 394, 506, 527), (395, 421, 527, 507), (304, 395, 507, 452), (396, 413, 519, 508), (422, 396, 508, 528), (397, 423, 529, 509), (424, 397, 509, 530), (423, 427, 533, 529), (426, 424, 530, 532), (427, 412, 518, 533), (414, 426, 532, 520), (412, 322, 464, 518), (606, 696, 672, 586), (600, 690, 655, 569), (534, 552, 683, 555), (534, 556, 593, 552), (534, 554, 595, 556), (534, 555, 596, 554), (552, 638, 683), (620, 643, 557, 535), (535, 553, 596, 555), (535, 557, 594, 553), (536, 554, 596, 560), (536, 561, 595, 554), (536, 559, 598, 561), (536, 560, 599, 559), (537, 553, 594, 562), (537, 560, 596, 553), (537, 558, 599, 560), (537, 562, 597, 558), (586, 672, 690, 600), (538, 559, 599, 570), (538, 571, 598, 559), (538, 566, 604, 571), (538, 570, 605, 566), (593, 682, 638, 552), (539, 561, 598, 571), (539, 572, 595, 561), (539, 567, 602, 572), (540, 562, 594, 573), (540, 574, 597, 562), (540, 568, 603, 574), (540, 573, 601, 568), (541, 556, 595, 572), (541, 569, 593, 556), (541, 563, 600, 569), (541, 572, 602, 563), (627, 650, 564, 542), (542, 573, 594, 557), (542, 564, 601, 573), (634, 549, 564, 650), (543, 558, 597, 574), (543, 570, 599, 558), (543, 565, 605, 570), (543, 574, 603, 565), (544, 565, 603, 581), (544, 582, 605, 565), (544, 577, 611, 582), (544, 581, 609, 577), (545, 566, 605, 582), (545, 583, 604, 566), (545, 578, 610, 583), (545, 582, 611, 578), (546, 584, 602, 567), (546, 579, 608, 584), (546, 583, 610, 579), (547, 568, 601, 585), (547, 581, 603, 568), (547, 580, 609, 581), (547, 585, 607, 580), (548, 563, 602, 584), (548, 586, 600, 563), (634, 662, 576, 549), (549, 585, 601, 564), (549, 576, 607, 585), (662, 637, 679, 588, 550, 576), (550, 589, 607, 576), (550, 587, 613, 589), (550, 588, 612, 587), (551, 575, 608, 591), (551, 592, 606, 575), (616, 590, 614, 618), (616, 617, 615, 590), (548, 575, 606, 586), (551, 616, 618, 592), (584, 608, 575, 548), (591, 617, 616, 551), (546, 567, 604, 583), (567, 539, 571, 604), (569, 655, 682, 593), (620, 535, 555, 683, 641), (619, 641, 683, 638), (619, 638, 682, 642), (619, 642, 685, 640), (619, 640, 686, 641), (620, 641, 686, 639), (620, 639, 684, 643), (621, 646, 686, 640), (621, 640, 685, 647), (621, 647, 688, 645), (621, 645, 689, 646), (622, 648, 684, 639), (622, 639, 686, 646), (622, 646, 689, 644), (622, 644, 687, 648), (623, 656, 689, 645), (623, 645, 688, 657), (623, 657, 694, 652), (623, 652, 695, 656), (624, 657, 688, 647), (624, 647, 685, 658), (624, 658, 692, 653), (625, 659, 684, 648), (625, 648, 687, 660), (625, 660, 693, 654), (625, 654, 691, 659), (626, 658, 685, 642), (626, 642, 682, 655), (626, 655, 690, 649), (626, 649, 692, 658), (627, 643, 684, 659), (627, 659, 691, 650), (628, 660, 687, 644), (628, 644, 689, 656), (628, 656, 695, 651), (628, 651, 693, 660), (629, 667, 693, 651), (629, 651, 695, 668), (629, 668, 701, 663), (629, 663, 699, 667), (630, 668, 695, 652), (630, 652, 694, 669), (630, 669, 700, 664), (630, 664, 701, 668), (631, 653, 692, 670), (631, 670, 698, 665), (631, 665, 700, 669), (632, 671, 691, 654), (632, 654, 693, 667), (632, 667, 699, 666), (632, 666, 697, 671), (633, 670, 692, 649), (633, 649, 690, 672), (634, 650, 691, 671), (634, 671, 697, 662), (635, 675, 701, 664), (635, 664, 700, 676), (635, 676, 703, 674), (635, 674, 704, 675), (636, 677, 699, 663), (636, 663, 701, 675), (636, 675, 704, 673), (636, 673, 702, 677), (637, 662, 697, 680), (637, 680, 706, 678), (637, 678, 705, 679), (661, 709, 710, 698), (709, 711, 707, 681), (709, 681, 708, 710), (633, 672, 696, 661), (670, 633, 661, 698), (631, 669, 694, 653), (653, 694, 657, 624), (696, 711, 709, 661), (627, 542, 557, 643), (712, 721, 795, 718), (712, 718, 741, 722), (712, 722, 743, 720), (712, 720, 744, 721), (718, 795, 768), (762, 713, 723, 773), (713, 721, 744, 719), (713, 719, 742, 723), (714, 726, 744, 720), (714, 720, 743, 727), (714, 727, 746, 725), (714, 725, 747, 726), (715, 728, 742, 719), (715, 719, 744, 726), (715, 726, 747, 724), (715, 724, 745, 728), (743, 750, 733, 727), (725, 732, 753, 747), (741, 718, 768, 794), (751, 734, 728, 745), (727, 733, 752, 746), (748, 729, 722, 741), (728, 734, 749, 742), (749, 730, 723, 742), (722, 729, 750, 743), (747, 753, 731, 724), (775, 782, 806, 800), (724, 731, 751, 745), (780, 730, 716, 736, 791, 767), (716, 730, 749, 737), (716, 737, 755, 735), (716, 735, 754, 736), (717, 739, 750, 729), (717, 729, 748, 740), (758, 760, 756, 738), (758, 738, 757, 759), (717, 740, 760, 758), (739, 717, 758, 759), (762, 771, 795, 721, 713), (761, 768, 795, 771), (761, 772, 794, 768), (761, 770, 797, 772), (761, 771, 798, 770), (762, 769, 798, 771), (762, 773, 796, 769), (763, 770, 798, 776), (763, 777, 797, 770), (763, 775, 800, 777), (763, 776, 801, 775), (764, 769, 796, 778), (764, 776, 798, 769), (764, 774, 801, 776), (764, 778, 799, 774), (777, 783, 804, 797), (801, 807, 782, 775), (778, 784, 805, 799), (800, 806, 783, 777), (772, 779, 802, 794), (803, 784, 778, 796), (773, 780, 803, 796), (797, 804, 779, 772), (723, 730, 780, 773), (748, 741, 794, 802), (805, 781, 774, 799), (765, 782, 807, 787), (765, 788, 806, 782), (765, 786, 809, 788), (765, 787, 810, 786), (766, 781, 805, 789), (766, 787, 807, 781), (766, 785, 810, 787), (766, 789, 808, 785), (767, 792, 803, 780), (767, 790, 812, 792), (767, 791, 811, 790), (779, 804, 816, 815), (815, 793, 813, 817), (815, 816, 814, 793), (746, 752, 732, 725), (802, 779, 815, 817), (774, 781, 807, 801), (611, 577, 731, 753), (577, 609, 751, 731), (610, 578, 732, 752), (578, 611, 753, 732), (608, 579, 733, 750), (579, 610, 752, 733), (609, 580, 734, 751), (580, 607, 749, 734), (613, 587, 735, 755), (587, 612, 754, 735), (612, 588, 736, 754), (607, 589, 737, 749), (589, 613, 755, 737), (614, 590, 738, 756), (590, 615, 757, 738), (591, 608, 750, 739), (606, 592, 740, 748), (618, 614, 756, 760), (615, 617, 759, 757), (592, 618, 760, 740), (617, 591, 739, 759), (665, 698, 804, 783), (700, 665, 783, 806), (666, 699, 805, 784), (697, 666, 784, 803), (673, 704, 810, 785), (702, 673, 785, 808), (674, 703, 809, 786), (704, 674, 786, 810), (676, 700, 806, 788), (703, 676, 788, 809), (677, 702, 808, 789), (699, 677, 789, 805), (678, 706, 812, 790), (705, 678, 790, 811), (679, 705, 811, 791), (588, 679, 791, 736), (680, 697, 803, 792), (706, 680, 792, 812), (681, 707, 813, 793), (708, 681, 793, 814), (707, 711, 817, 813), (710, 708, 814, 816), (711, 696, 802, 817), (698, 710, 816, 804), (696, 606, 748, 802)])
me_cube_084.polygons.foreach_set('material_index', [0, 0, 0, 0, 0, 0, 0, 0, 0, 0, 0, 0, 0, 0, 0, 0, 0, 0, 0, 0, 0, 0, 0, 0, 0, 0, 0, 0, 0, 0, 0, 0, 0, 0, 0, 0, 0, 0, 0, 0, 0, 0, 0, 0, 0, 0, 0, 0, 0, 0, 0, 0, 0, 0, 0, 0, 0, 0, 0, 0, 0, 0, 0, 0, 0, 0, 0, 0, 0, 0, 0, 0, 0, 0, 0, 0, 0, 0, 0, 0, 0, 0, 0, 0, 0, 0, 0, 0, 0, 0, 0, 0, 0, 0, 0, 0, 0, 0, 0, 0, 0, 0, 0, 0, 0, 0, 0, 0, 0, 0, 0, 0, 0, 0, 0, 0, 0, 0, 0, 0, 0, 0, 0, 0, 0, 0, 0, 0, 0, 0, 0, 0, 0, 0, 0, 0, 0, 0, 0, 0, 0, 0, 0, 0, 0, 0, 0, 0, 0, 0, 0, 0, 0, 0, 0, 0, 0, 0, 0, 0, 0, 0, 0, 0, 0, 0, 0, 0, 0, 0, 0, 0, 0, 0, 0, 0, 0, 0, 0, 0, 0, 0, 0, 0, 0, 0, 0, 0, 0, 0, 0, 0, 0, 0, 0, 0, 0, 0, 0, 0, 0, 0, 0, 0, 0, 0, 0, 0, 0, 0, 0, 0, 0, 0, 0, 0, 0, 0, 0, 0, 0, 0, 0, 0, 0, 0, 0, 0, 0, 0, 0, 0, 0, 0, 0, 0, 0, 0, 0, 0, 0, 0, 0, 0, 0, 0, 0, 0, 1, 1, 1, 1, 1, 1, 1, 1, 1, 1, 1, 1, 1, 1, 1, 1, 1, 1, 1, 1, 1, 1, 1, 1, 1, 1, 1, 1, 1, 1, 1, 1, 1, 1, 1, 1, 1, 1, 1, 1, 1, 1, 1, 1, 1, 1, 1, 1, 1, 1, 1, 1, 1, 1, 1, 1, 1, 1, 1, 1, 1, 1, 1, 1, 1, 1, 1, 1, 1, 1, 1, 1, 1, 1, 1, 1, 1, 1, 1, 1, 1, 1, 1, 1, 1, 1, 1, 1, 1, 1, 1, 1, 1, 1, 1, 1, 1, 1, 1, 1, 1, 1, 1, 1, 1, 1, 1, 1, 1, 1, 1, 1, 1, 1, 1, 1, 1, 1, 1, 1, 1, 1, 1, 1, 1, 1, 1, 1, 1, 1, 1, 1, 1, 1, 1, 1, 1, 1, 1, 1, 1, 1, 1, 1, 1, 1, 1, 1, 1, 1, 1, 1, 1, 1, 1, 1, 1, 1, 1, 1, 1, 1, 1, 1, 1, 1, 1, 1, 1, 1, 1, 1, 1, 1, 1, 1, 1, 1, 1, 1, 1, 1, 1, 1, 1, 1, 1, 1, 1, 1, 1, 1, 1, 1, 1, 1, 1, 1, 1, 1, 1, 1, 1, 1, 1, 1, 1, 1, 1, 1, 1, 1, 1, 1, 1, 1, 1, 1, 1, 1, 1, 1, 1, 1, 1, 1, 1, 1, 1, 1, 1, 1, 1, 1, 1, 1, 1, 1, 1, 1, 1, 1, 1, 1, 1, 1, 1, 1, 1, 1, 1, 1, 1, 1, 1, 1, 1, 1, 1, 1, 1, 1, 1, 1, 1, 1, 1, 1, 1, 1, 1, 1, 1, 1, 1, 1, 1, 1, 1, 1, 1, 1, 1, 1, 1, 1, 1, 1, 1, 1, 1, 1, 1, 1, 1, 1, 1, 1, 1, 1, 1, 1, 1, 1, 1, 1, 1, 1, 1, 1, 1, 1, 1, 1, 1, 1, 1, 1, 1, 1, 1, 1, 1, 1, 1, 1, 1, 1, 1, 1, 1, 1, 1, 1, 1, 1, 1, 1, 1, 1, 1, 1, 1, 1, 1, 1, 1, 1, 1, 1, 1, 1, 1, 1, 1, 1, 1, 1, 1, 1, 1, 1, 1, 1, 1, 1, 1, 1, 1, 1, 1, 1, 1, 1, 1, 1, 1, 1, 1, 1, 1, 1, 1, 1, 1, 1, 1, 1, 1, 1, 1, 1, 1, 1, 1, 1, 1, 1, 1, 1, 1, 1, 1, 1, 1, 1, 1, 1, 1, 1, 1, 1, 1, 1, 1, 1, 1, 1, 1, 1, 1, 1, 1, 1, 1, 1, 1, 1, 1, 1, 1, 1, 1, 1, 1, 1, 1, 1, 1, 1, 1, 1, 1, 1, 1, 1, 1, 1, 1, 1, 1, 1, 1, 1, 1, 1, 1, 1, 1, 1, 1, 1, 1, 1, 1, 1, 1, 1, 1, 1, 1, 1, 1, 1, 1, 1, 1, 1, 1, 1, 1, 1, 1, 1, 1, 1, 1, 1, 1, 1, 1, 1, 1, 1, 1, 1, 1, 1, 1, 1, 1, 1, 1, 1, 1, 1, 1, 1, 1, 1, 1, 1, 1, 1, 1, 1, 1, 1, 1, 1, 1, 1, 1, 1, 1, 1, 1, 1, 1, 1, 1, 1, 1, 1, 1, 1, 1, 1, 1, 1, 1, 1, 1, 1, 1, 1, 1, 1, 1, 1, 1, 1, 1, 1, 1, 1, 1, 1, 1, 1])
me_cube_084.materials.append(mat_wood)
me_cube_084.materials.append(mat_orange)
me_cube_084.use_remesh_preserve_volume = False
me_cube_084.use_remesh_preserve_attributes = False
me_cube_084.use_mirror_vertex_groups = False
me_cube_084.update()

# ---- objects
ob_willow_autumn_5 = bpy.data.objects.new('Willow_Autumn_5', me_cube_084)

# ---- transforms, parenting, visibility, modifiers, constraints
ob_willow_autumn_5.location = (0.0, 0.0, 0.0)
ob_willow_autumn_5.lineart.crease_threshold = 0.0

# ---- collection membership
col_collection_1.objects.link(ob_willow_autumn_5)

# ---- scene / render settings (as saved in the file)
scene.frame_start = 1; scene.frame_end = 250; scene.frame_set(0)
scene.render.engine = 'CYCLES'
scene.render.resolution_x = 1000
scene.render.resolution_y = 1000
scene.render.dither_intensity = 0.0
scene.cycles.samples = 200
scene.cycles.sampling_pattern = 'TABULATED_SOBOL'
scene.cycles.light_sampling_threshold = 0.0
scene.cycles.use_adaptive_sampling = False
scene.cycles.use_light_tree = False
scene.cycles.caustics_reflective = False
scene.cycles.caustics_refractive = False
scene.cycles.blur_glossy = 0.0
scene.cycles.max_bounces = 2
scene.cycles.pixel_filter_type = 'GAUSSIAN'
scene.cycles.sample_clamp_indirect = 0.0
scene.view_settings.view_transform = 'Standard'
bpy.context.view_layer.update()

# ---- added for rendering (the .blend has no active camera): camera
cam_auto = bpy.data.cameras.new('AutoCamera')
cam_auto.lens = 50.0
cam_auto.sensor_width = 36.0
cam_auto.clip_end = 1000.0
ob_auto_camera = bpy.data.objects.new('AutoCamera', cam_auto)
scene.collection.objects.link(ob_auto_camera)
ob_auto_camera.location = (3.41869, -4.32927, 3.87402)
ob_auto_camera.rotation_euler = (1.09748, -7.21219e-08, 0.694738)
scene.camera = ob_auto_camera
bpy.context.view_layer.update()
